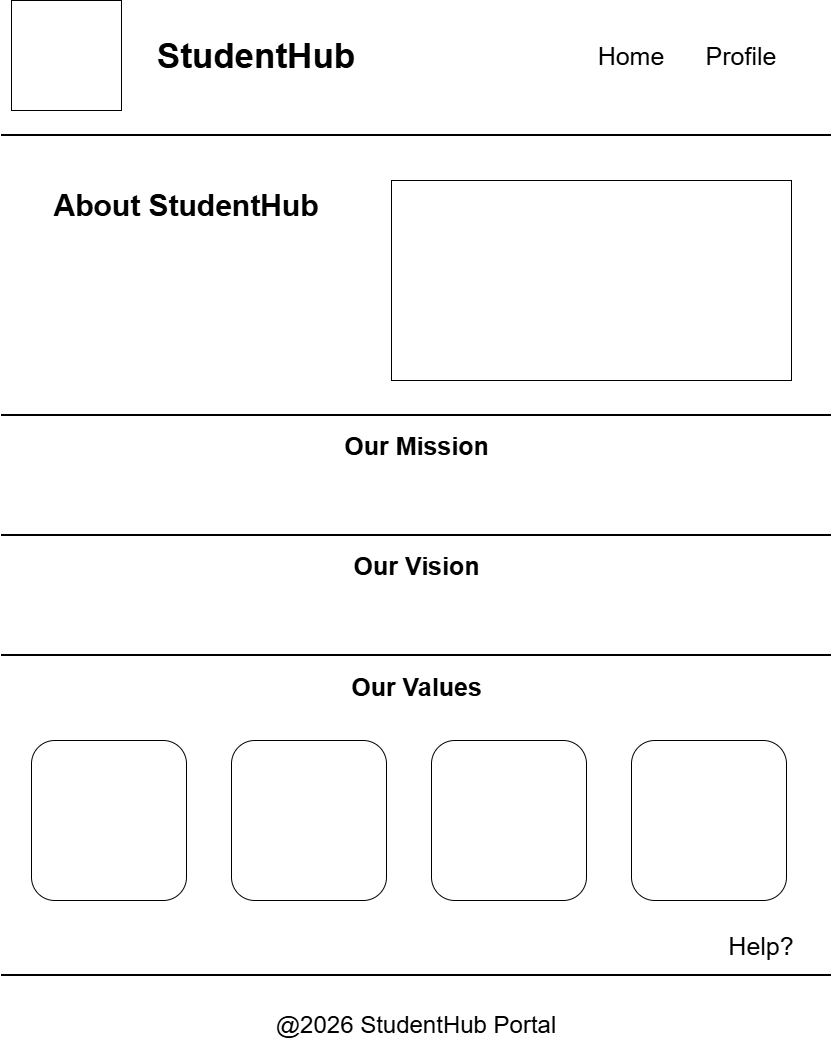

The diagram above was exported from draw.io. Its source (the exported page's mxGraphModel, read from the mxfile embedded in the PNG):
<mxGraphModel dx="774" dy="459" grid="0" gridSize="10" guides="1" tooltips="1" connect="1" arrows="1" fold="1" page="1" pageScale="1" pageWidth="850" pageHeight="1100" math="0" shadow="0">
  <root>
    <mxCell id="0" />
    <mxCell id="1" parent="0" />
    <mxCell id="y6YVeZeKyC2FbS98qRRa-1" parent="1" style="whiteSpace=wrap;html=1;aspect=fixed;" value="" vertex="1">
      <mxGeometry height="110" width="110" x="20" y="20" as="geometry" />
    </mxCell>
    <mxCell id="OKf2YLfeViZ_DV4pw8xo-1" parent="1" style="line;strokeWidth=2;html=1;" value="" vertex="1">
      <mxGeometry height="10" width="830" x="10" y="150" as="geometry" />
    </mxCell>
    <mxCell id="1ufQfNRmVOXsJFUolKWh-1" parent="1" style="text;html=1;whiteSpace=wrap;strokeColor=none;fillColor=none;align=center;verticalAlign=middle;rounded=0;" value="&lt;font style=&quot;font-size: 35px;&quot;&gt;&lt;b style=&quot;&quot;&gt;StudentHub&lt;/b&gt;&lt;/font&gt;" vertex="1">
      <mxGeometry height="30" width="350" x="90" y="60" as="geometry" />
    </mxCell>
    <mxCell id="PFHxFKLGD-u7fnCm4Dg1-1" parent="1" style="text;html=1;whiteSpace=wrap;strokeColor=none;fillColor=none;align=center;verticalAlign=middle;rounded=0;" value="&lt;font style=&quot;font-size: 25px;&quot;&gt;Home&lt;/font&gt;" vertex="1">
      <mxGeometry height="30" width="60" x="610" y="60" as="geometry" />
    </mxCell>
    <mxCell id="DK2wBVvprzDLzVtlQGHG-1" parent="1" style="text;html=1;whiteSpace=wrap;strokeColor=none;fillColor=none;align=center;verticalAlign=middle;rounded=0;" value="&lt;font style=&quot;font-size: 25px;&quot;&gt;Profile&lt;/font&gt;" vertex="1">
      <mxGeometry height="40" width="60" x="720" y="55" as="geometry" />
    </mxCell>
    <mxCell id="dkitIKq7l-mSz9H_ZcPK-1" parent="1" style="line;strokeWidth=2;html=1;" value="" vertex="1">
      <mxGeometry height="10" width="830" x="10" y="990" as="geometry" />
    </mxCell>
    <mxCell id="p26TlzmutjegYk69y5PI-1" parent="1" style="text;html=1;whiteSpace=wrap;strokeColor=none;fillColor=none;align=center;verticalAlign=middle;rounded=0;" value="&lt;font style=&quot;font-size: 24px;&quot;&gt;@2026 StudentHub Portal&lt;/font&gt;" vertex="1">
      <mxGeometry height="30" width="460" x="195" y="1030" as="geometry" />
    </mxCell>
    <mxCell id="yl0M0Nj-B1z5BIftSkcp-1" parent="1" style="text;html=1;whiteSpace=wrap;strokeColor=none;fillColor=none;align=center;verticalAlign=middle;rounded=0;" value="&lt;font style=&quot;font-size: 25px;&quot;&gt;Help?&lt;/font&gt;" vertex="1">
      <mxGeometry height="30" width="60" x="740" y="950" as="geometry" />
    </mxCell>
    <mxCell id="dOkAG7y3Cnrum34YAc8d-1" parent="1" style="rounded=0;whiteSpace=wrap;html=1;" value="" vertex="1">
      <mxGeometry height="200" width="400" x="400" y="200" as="geometry" />
    </mxCell>
    <mxCell id="dOkAG7y3Cnrum34YAc8d-2" parent="1" style="text;html=1;whiteSpace=wrap;strokeColor=none;fillColor=none;align=center;verticalAlign=middle;rounded=0;" value="&lt;b&gt;&lt;font style=&quot;font-size: 30px;&quot;&gt;About StudentHub&lt;/font&gt;&lt;/b&gt;" vertex="1">
      <mxGeometry height="30" width="290" x="50" y="210" as="geometry" />
    </mxCell>
    <mxCell id="dOkAG7y3Cnrum34YAc8d-3" parent="1" style="line;strokeWidth=2;html=1;" value="" vertex="1">
      <mxGeometry height="10" width="830" x="10" y="430" as="geometry" />
    </mxCell>
    <mxCell id="dOkAG7y3Cnrum34YAc8d-4" parent="1" style="line;strokeWidth=2;html=1;" value="" vertex="1">
      <mxGeometry height="10" width="830" x="10" y="550" as="geometry" />
    </mxCell>
    <mxCell id="dOkAG7y3Cnrum34YAc8d-5" parent="1" style="line;strokeWidth=2;html=1;" value="" vertex="1">
      <mxGeometry height="10" width="830" x="10" y="670" as="geometry" />
    </mxCell>
    <mxCell id="dOkAG7y3Cnrum34YAc8d-6" parent="1" style="rounded=1;whiteSpace=wrap;html=1;" value="" vertex="1">
      <mxGeometry height="160" width="155" x="40" y="760" as="geometry" />
    </mxCell>
    <mxCell id="dOkAG7y3Cnrum34YAc8d-7" parent="1" style="rounded=1;whiteSpace=wrap;html=1;" value="" vertex="1">
      <mxGeometry height="160" width="155" x="240" y="760" as="geometry" />
    </mxCell>
    <mxCell id="dOkAG7y3Cnrum34YAc8d-8" parent="1" style="rounded=1;whiteSpace=wrap;html=1;" value="" vertex="1">
      <mxGeometry height="160" width="155" x="440" y="760" as="geometry" />
    </mxCell>
    <mxCell id="dOkAG7y3Cnrum34YAc8d-9" parent="1" style="rounded=1;whiteSpace=wrap;html=1;" value="" vertex="1">
      <mxGeometry height="160" width="155" x="640" y="760" as="geometry" />
    </mxCell>
    <mxCell id="dOkAG7y3Cnrum34YAc8d-10" parent="1" style="text;html=1;whiteSpace=wrap;strokeColor=none;fillColor=none;align=center;verticalAlign=middle;rounded=0;" value="&lt;font style=&quot;font-size: 25px;&quot;&gt;&lt;b&gt;Our Mission&lt;/b&gt;&lt;/font&gt;" vertex="1">
      <mxGeometry height="30" width="175" x="338" y="450" as="geometry" />
    </mxCell>
    <mxCell id="dOkAG7y3Cnrum34YAc8d-11" parent="1" style="text;html=1;whiteSpace=wrap;strokeColor=none;fillColor=none;align=center;verticalAlign=middle;rounded=0;" value="&lt;font style=&quot;font-size: 25px;&quot;&gt;&lt;b&gt;Our Vision&lt;/b&gt;&lt;/font&gt;" vertex="1">
      <mxGeometry height="30" width="175" x="338" y="570" as="geometry" />
    </mxCell>
    <mxCell id="dOkAG7y3Cnrum34YAc8d-12" parent="1" style="text;html=1;whiteSpace=wrap;strokeColor=none;fillColor=none;align=center;verticalAlign=middle;rounded=0;" value="&lt;font style=&quot;font-size: 25px;&quot;&gt;&lt;b&gt;Our Values&lt;/b&gt;&lt;/font&gt;" vertex="1">
      <mxGeometry height="30" width="175" x="338" y="691" as="geometry" />
    </mxCell>
  </root>
</mxGraphModel>